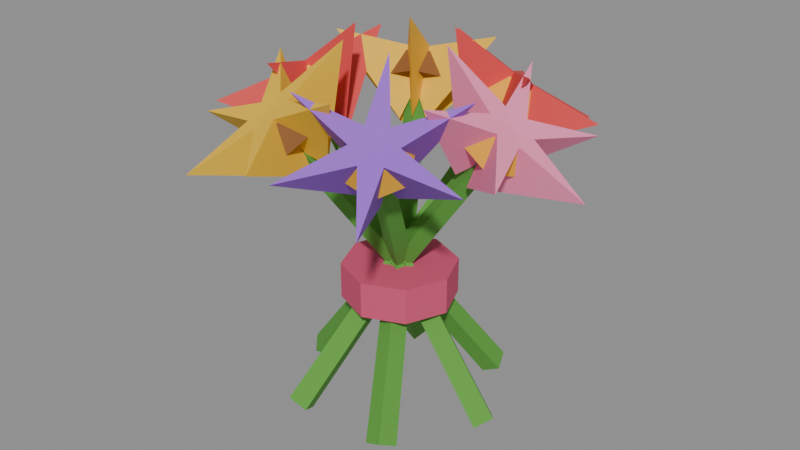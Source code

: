# Source: flowers-crop.blend  (saved by Blender 5.2.45; exported with 4.5.12 LTS)
import bpy
from mathutils import Matrix  # noqa: F401  (used for matrix-valued properties, if any)

bpy.ops.wm.read_factory_settings(use_empty=True)
scene = bpy.context.scene
scene.name = 'Scene'

# ---- collections
col_col_lowpoly = bpy.data.collections.new('COL_LowPoly'); scene.collection.children.link(col_col_lowpoly)

# ---- images (referenced by path relative to the original .blend; pixels are not part of the script)
import os
ASSET_DIR = os.environ.get("B2B_ASSET_DIR", "")  # directory of the original .blend (textures are referenced by path, not embedded)
HERE = os.path.dirname(os.path.abspath(__file__))  # packed textures are extracted next to this script under _unpacked/

def load_image(name, relpath, width, height, colorspace="sRGB"):
    """Load a texture the original file referenced (path relative to the .blend, or extracted next to this script)."""
    p = next((c for c in (os.path.join(HERE, relpath), os.path.join(ASSET_DIR, relpath)) if relpath and os.path.exists(c)), "")
    if p:
        img = bpy.data.images.load(p, check_existing=True)
        img.name = name
    else:  # same state as the original file: an image datablock whose file is absent (Cycles renders it pink)
        img = bpy.data.images.new(name, width, height)
        img.source = "FILE"
        img.filepath = "//" + (relpath or name)
    img.colorspace_settings.name = colorspace
    return img
img_flowers_crop_basecolor = load_image('flowers-crop_BaseColor', '_unpacked/flowers-crop_BaseColor.d7a97759.png', 128, 32, 'sRGB')
img_flowers_crop_maskmap = load_image('flowers-crop_MaskMap', '_unpacked/flowers-crop_MaskMap.5993ab4b.png', 128, 32, 'Non-Color')

# ---- materials (node trees are filled in below, after node groups)
mat_m_flowers_crop = bpy.data.materials.new('M_flowers-crop')

# ---- material node trees
mat_m_flowers_crop.use_nodes = True; mat_m_flowers_crop.node_tree.nodes.clear()
_N = mat_m_flowers_crop.node_tree.nodes; _L = mat_m_flowers_crop.node_tree.links
n0 = _N.new('ShaderNodeBsdfPrincipled'); n0.name = 'Principled BSDF'; n0.location = (-200, 100)
n0.inputs[10].default_value = 0.005
n1 = _N.new('ShaderNodeOutputMaterial'); n1.name = 'Material Output'; n1.location = (200, 100)
n2 = _N.new('ShaderNodeTexImage'); n2.name = 'Image Texture'; n2.location = (0, 0)
n2.image = img_flowers_crop_basecolor
n2.interpolation = 'Closest'
n3 = _N.new('ShaderNodeTexImage'); n3.name = 'Image Texture.001'; n3.location = (0, 0)
n3.image = img_flowers_crop_maskmap
n3.interpolation = 'Closest'
n4 = _N.new('ShaderNodeSeparateColor'); n4.name = 'Separate Color'; n4.location = (0, 0)
n5 = _N.new('ShaderNodeMath'); n5.name = 'Math'; n5.location = (0, 0)
n5.operation = 'SUBTRACT'
n5.inputs[0].default_value = 1.0
_L.new(n0.outputs[0], n1.inputs[0])
_L.new(n2.outputs[0], n0.inputs[0])
_L.new(n3.outputs[0], n4.inputs[0])
_L.new(n4.outputs[0], n0.inputs[1])
_L.new(n3.outputs[1], n5.inputs[1])
_L.new(n5.outputs[0], n0.inputs[2])
n1.is_active_output = True

# ---- meshes
me_flowers_crop = bpy.data.meshes.new('flowers-crop')
me_flowers_crop.from_pydata([(0.08867, 9.902e-10, 0.0), (0.1, -0.014, 0.008229), (0.1113, -9.902e-10, 0.01646), (0.1, 0.014, 0.008229), (-0.1079, 1.818e-08, 0.2774), (-0.09985, -0.01, 0.2833), (-0.09176, 1.676e-08, 0.2892), (-0.09985, 0.01, 0.2833), (-0.1257, 1.973e-08, 0.2645), (-0.1128, -0.02771, 0.2739), (-0.0869, -0.02771, 0.2927), (-0.07396, 1.521e-08, 0.3021), (-0.0869, 0.02771, 0.2927), (-0.1128, 0.02771, 0.2739), (-0.1334, 2.04e-08, 0.2886), (-0.1237, -0.02078, 0.2957), (-0.1042, -0.02078, 0.3098), (-0.09454, 1.701e-08, 0.3168), (-0.1042, 0.02078, 0.3098), (-0.1237, 0.02078, 0.2957), (-0.08826, 1.646e-08, 0.2426), (-0.11, -0.01425, 0.3097), (-0.11, 0.01425, 0.3097), (-0.1884, 2.521e-08, 0.2595), (-0.08239, -0.01258, 0.2469), (-0.103, -0.000834, 0.3148), (-0.123, 0.01341, 0.3003), (-0.1538, -0.07413, 0.2847), (-0.07064, -0.01258, 0.2554), (-0.1089, 0.01341, 0.3105), (-0.1288, -0.000834, 0.296), (-0.08451, -0.07413, 0.335), (-0.06476, 1.313e-08, 0.2597), (-0.1218, 0.01425, 0.3012), (-0.1218, -0.01425, 0.3012), (-0.04989, 5.62e-09, 0.3602), (-0.07064, 0.01258, 0.2554), (-0.1288, 0.0008341, 0.296), (-0.1089, -0.01341, 0.3105), (-0.08451, 0.07413, 0.335), (-0.08239, 0.01258, 0.2469), (-0.123, -0.01341, 0.3003), (-0.103, 0.0008341, 0.3148), (-0.1538, 0.07413, 0.2847), (0.04434, 0.07679, 0.0), (0.06212, 0.0796, 0.008229), (0.05566, 0.09641, 0.01646), (0.03788, 0.0936, 0.008229), (-0.05397, -0.09348, 0.2774), (-0.04126, -0.09147, 0.2833), (-0.04588, -0.07946, 0.2892), (-0.05858, -0.08147, 0.2833), (-0.06287, -0.1089, 0.2645), (-0.0324, -0.1115, 0.2739), (-0.01945, -0.08912, 0.2927), (-0.03698, -0.06405, 0.3021), (-0.06745, -0.0614, 0.2927), (-0.0804, -0.08382, 0.2739), (-0.06669, -0.1155, 0.2886), (-0.04383, -0.1175, 0.2957), (-0.03412, -0.1007, 0.3098), (-0.04727, -0.08187, 0.3168), (-0.07012, -0.07989, 0.3098), (-0.07983, -0.0967, 0.2957), (-0.04413, -0.07644, 0.2426), (-0.04269, -0.1024, 0.3097), (-0.06736, -0.08818, 0.3097), (-0.09419, -0.1631, 0.2595), (-0.0303, -0.07764, 0.2469), (-0.05078, -0.08962, 0.3148), (-0.0731, -0.09979, 0.3003), (-0.01268, -0.1702, 0.2847), (-0.02443, -0.06746, 0.2554), (-0.06605, -0.08759, 0.3105), (-0.0637, -0.112, 0.296), (0.02194, -0.1103, 0.335), (-0.03238, -0.05609, 0.2597), (-0.07324, -0.09836, 0.3012), (-0.04856, -0.1126, 0.3012), (-0.02494, -0.0432, 0.3602), (-0.04621, -0.05488, 0.2554), (-0.06514, -0.1112, 0.296), (-0.04282, -0.101, 0.3105), (-0.1065, -0.03612, 0.335), (-0.05209, -0.06506, 0.2469), (-0.04987, -0.1132, 0.3003), (-0.05222, -0.08879, 0.3148), (-0.1411, -0.09609, 0.2847), (-0.04434, 0.07679, 0.0), (-0.03788, 0.0936, 0.008229), (-0.05566, 0.09641, 0.01646), (-0.06212, 0.0796, 0.008229), (0.05397, -0.09348, 0.2774), (0.05858, -0.08147, 0.2833), (0.04588, -0.07946, 0.2892), (0.04126, -0.09147, 0.2833), (0.06287, -0.1089, 0.2645), (0.0804, -0.08382, 0.2739), (0.06745, -0.0614, 0.2927), (0.03698, -0.06405, 0.3021), (0.01945, -0.08912, 0.2927), (0.0324, -0.1115, 0.2739), (0.06669, -0.1155, 0.2886), (0.07983, -0.0967, 0.2957), (0.07012, -0.07989, 0.3098), (0.04727, -0.08187, 0.3168), (0.03412, -0.1007, 0.3098), (0.04383, -0.1175, 0.2957), (0.04413, -0.07644, 0.2426), (0.06736, -0.08818, 0.3097), (0.04269, -0.1024, 0.3097), (0.09419, -0.1631, 0.2595), (0.05209, -0.06506, 0.2469), (0.05222, -0.08879, 0.3148), (0.04987, -0.1132, 0.3003), (0.1411, -0.09609, 0.2847), (0.04621, -0.05488, 0.2554), (0.04282, -0.101, 0.3105), (0.06514, -0.1112, 0.296), (0.1065, -0.03612, 0.335), (0.03238, -0.05609, 0.2597), (0.04856, -0.1126, 0.3012), (0.07324, -0.09836, 0.3012), (0.02494, -0.0432, 0.3602), (0.02443, -0.06746, 0.2554), (0.0637, -0.112, 0.296), (0.06605, -0.08759, 0.3105), (-0.02194, -0.1103, 0.335), (0.0303, -0.07764, 0.2469), (0.0731, -0.09979, 0.3003), (0.05078, -0.08962, 0.3148), (0.01268, -0.1702, 0.2847), (-0.08867, 1.225e-17, 0.0), (-0.1, 0.014, 0.008229), (-0.1113, 1.396e-17, 0.01646), (-0.1, -0.014, 0.008229), (0.1079, 1.225e-17, 0.2774), (0.09985, 0.01, 0.2833), (0.09176, 1.347e-17, 0.2892), (0.09985, -0.01, 0.2833), (0.1257, 1.225e-17, 0.2645), (0.1128, 0.02771, 0.2739), (0.0869, 0.02771, 0.2927), (0.07396, 1.617e-17, 0.3021), (0.0869, -0.02771, 0.2927), (0.1128, -0.02771, 0.2739), (0.1334, 1.225e-17, 0.2886), (0.1237, 0.02078, 0.2957), (0.1042, 0.02078, 0.3098), (0.09454, 1.519e-17, 0.3168), (0.1042, -0.02078, 0.3098), (0.1237, -0.02078, 0.2957), (0.08826, 1.225e-17, 0.2426), (0.11, 0.01425, 0.3097), (0.11, -0.01425, 0.3097), (0.1884, 1.225e-17, 0.2595), (0.08239, 0.01258, 0.2469), (0.103, 0.0008341, 0.3148), (0.123, -0.01341, 0.3003), (0.1538, 0.07413, 0.2847), (0.07064, 0.01258, 0.2554), (0.1089, -0.01341, 0.3105), (0.1288, 0.0008341, 0.296), (0.08451, 0.07413, 0.335), (0.06476, 1.27e-09, 0.2597), (0.1218, -0.01425, 0.3012), (0.1218, 0.01425, 0.3012), (0.04989, 7.483e-09, 0.3602), (0.07064, -0.01258, 0.2554), (0.1288, -0.0008341, 0.296), (0.1089, 0.01341, 0.3105), (0.08451, -0.07413, 0.335), (0.08239, -0.01258, 0.2469), (0.123, 0.01341, 0.3003), (0.103, -0.0008341, 0.3148), (0.1538, -0.07413, 0.2847), (-0.04434, -0.07679, 0.0), (-0.06212, -0.0796, 0.008229), (-0.05566, -0.09641, 0.01646), (-0.03788, -0.0936, 0.008229), (0.05397, 0.09348, 0.2774), (0.04126, 0.09147, 0.2833), (0.04588, 0.07946, 0.2892), (0.05858, 0.08147, 0.2833), (0.06287, 0.1089, 0.2645), (0.0324, 0.1115, 0.2739), (0.01945, 0.08912, 0.2927), (0.03698, 0.06405, 0.3021), (0.06745, 0.0614, 0.2927), (0.0804, 0.08382, 0.2739), (0.06669, 0.1155, 0.2886), (0.04383, 0.1175, 0.2957), (0.03412, 0.1007, 0.3098), (0.04727, 0.08187, 0.3168), (0.07012, 0.07989, 0.3098), (0.07983, 0.0967, 0.2957), (0.04413, 0.07644, 0.2426), (0.04269, 0.1024, 0.3097), (0.06736, 0.08818, 0.3097), (0.09419, 0.1631, 0.2595), (0.0303, 0.07764, 0.2469), (0.05078, 0.08962, 0.3148), (0.0731, 0.09979, 0.3003), (0.01268, 0.1702, 0.2847), (0.02443, 0.06746, 0.2554), (0.06605, 0.08759, 0.3105), (0.0637, 0.112, 0.296), (-0.02194, 0.1103, 0.335), (0.03238, 0.05609, 0.2597), (0.07324, 0.09836, 0.3012), (0.04856, 0.1126, 0.3012), (0.02494, 0.0432, 0.3602), (0.04621, 0.05488, 0.2554), (0.06514, 0.1112, 0.296), (0.04282, 0.101, 0.3105), (0.1065, 0.03612, 0.335), (0.05209, 0.06506, 0.2469), (0.04987, 0.1132, 0.3003), (0.05222, 0.08879, 0.3148), (0.1411, 0.09609, 0.2847), (0.04434, -0.07679, 0.0), (0.03788, -0.0936, 0.008229), (0.05566, -0.09641, 0.01646), (0.06212, -0.0796, 0.008229), (-0.05397, 0.09348, 0.2774), (-0.05858, 0.08147, 0.2833), (-0.04588, 0.07946, 0.2892), (-0.04126, 0.09147, 0.2833), (-0.06287, 0.1089, 0.2645), (-0.0804, 0.08382, 0.2739), (-0.06745, 0.0614, 0.2927), (-0.03698, 0.06405, 0.3021), (-0.01945, 0.08912, 0.2927), (-0.0324, 0.1115, 0.2739), (-0.06669, 0.1155, 0.2886), (-0.07983, 0.0967, 0.2957), (-0.07012, 0.07989, 0.3098), (-0.04727, 0.08187, 0.3168), (-0.03412, 0.1007, 0.3098), (-0.04383, 0.1175, 0.2957), (-0.04413, 0.07644, 0.2426), (-0.06736, 0.08818, 0.3097), (-0.04269, 0.1024, 0.3097), (-0.09419, 0.1631, 0.2595), (-0.05209, 0.06506, 0.2469), (-0.05222, 0.08879, 0.3148), (-0.04987, 0.1132, 0.3003), (-0.1411, 0.09609, 0.2847), (-0.04621, 0.05488, 0.2554), (-0.04282, 0.101, 0.3105), (-0.06514, 0.1112, 0.296), (-0.1065, 0.03612, 0.335), (-0.03238, 0.05609, 0.2597), (-0.04856, 0.1126, 0.3012), (-0.07324, 0.09836, 0.3012), (-0.02494, 0.0432, 0.3602), (-0.02443, 0.06746, 0.2554), (-0.0637, 0.112, 0.296), (-0.06605, 0.08759, 0.3105), (0.02194, 0.1103, 0.335), (-0.0303, 0.07764, 0.2469), (-0.0731, 0.09979, 0.3003), (-0.05078, 0.08962, 0.3148), (-0.01268, 0.1702, 0.2847), (0.055, 0.0, 0.1082), (0.03889, 0.03889, 0.1082), (3.368e-18, 0.055, 0.1082), (-0.03889, 0.03889, 0.1082), (-0.055, 6.736e-18, 0.1082), (-0.03889, -0.03889, 0.1082), (-1.01e-17, -0.055, 0.1082), (0.03889, -0.03889, 0.1082), (0.055, 0.0, 0.1432), (0.03889, 0.03889, 0.1432), (3.368e-18, 0.055, 0.1432), (-0.03889, 0.03889, 0.1432), (-0.055, 6.736e-18, 0.1432), (-0.03889, -0.03889, 0.1432), (-1.01e-17, -0.055, 0.1432), (0.03889, -0.03889, 0.1432)], [], [(0, 1, 5, 4), (1, 2, 6, 5), (2, 3, 7, 6), (3, 0, 4, 7), (3, 2, 1, 0), (4, 5, 6, 7), (8, 9, 15, 14), (9, 10, 16, 15), (10, 11, 17, 16), (11, 12, 18, 17), (12, 13, 19, 18), (13, 8, 14, 19), (13, 12, 11, 10, 9, 8), (14, 15, 16, 17, 18, 19), (20, 21, 23), (21, 22, 23), (22, 20, 23), (22, 21, 20), (24, 25, 27), (25, 26, 27), (26, 24, 27), (26, 25, 24), (28, 29, 31), (29, 30, 31), (30, 28, 31), (30, 29, 28), (32, 33, 35), (33, 34, 35), (34, 32, 35), (34, 33, 32), (36, 37, 39), (37, 38, 39), (38, 36, 39), (38, 37, 36), (40, 41, 43), (41, 42, 43), (42, 40, 43), (42, 41, 40), (44, 45, 49, 48), (45, 46, 50, 49), (46, 47, 51, 50), (47, 44, 48, 51), (47, 46, 45, 44), (48, 49, 50, 51), (52, 53, 59, 58), (53, 54, 60, 59), (54, 55, 61, 60), (55, 56, 62, 61), (56, 57, 63, 62), (57, 52, 58, 63), (57, 56, 55, 54, 53, 52), (58, 59, 60, 61, 62, 63), (64, 65, 67), (65, 66, 67), (66, 64, 67), (66, 65, 64), (68, 69, 71), (69, 70, 71), (70, 68, 71), (70, 69, 68), (72, 73, 75), (73, 74, 75), (74, 72, 75), (74, 73, 72), (76, 77, 79), (77, 78, 79), (78, 76, 79), (78, 77, 76), (80, 81, 83), (81, 82, 83), (82, 80, 83), (82, 81, 80), (84, 85, 87), (85, 86, 87), (86, 84, 87), (86, 85, 84), (88, 89, 93, 92), (89, 90, 94, 93), (90, 91, 95, 94), (91, 88, 92, 95), (91, 90, 89, 88), (92, 93, 94, 95), (96, 97, 103, 102), (97, 98, 104, 103), (98, 99, 105, 104), (99, 100, 106, 105), (100, 101, 107, 106), (101, 96, 102, 107), (101, 100, 99, 98, 97, 96), (102, 103, 104, 105, 106, 107), (108, 109, 111), (109, 110, 111), (110, 108, 111), (110, 109, 108), (112, 113, 115), (113, 114, 115), (114, 112, 115), (114, 113, 112), (116, 117, 119), (117, 118, 119), (118, 116, 119), (118, 117, 116), (120, 121, 123), (121, 122, 123), (122, 120, 123), (122, 121, 120), (124, 125, 127), (125, 126, 127), (126, 124, 127), (126, 125, 124), (128, 129, 131), (129, 130, 131), (130, 128, 131), (130, 129, 128), (132, 133, 137, 136), (133, 134, 138, 137), (134, 135, 139, 138), (135, 132, 136, 139), (135, 134, 133, 132), (136, 137, 138, 139), (140, 141, 147, 146), (141, 142, 148, 147), (142, 143, 149, 148), (143, 144, 150, 149), (144, 145, 151, 150), (145, 140, 146, 151), (145, 144, 143, 142, 141, 140), (146, 147, 148, 149, 150, 151), (152, 153, 155), (153, 154, 155), (154, 152, 155), (154, 153, 152), (156, 157, 159), (157, 158, 159), (158, 156, 159), (158, 157, 156), (160, 161, 163), (161, 162, 163), (162, 160, 163), (162, 161, 160), (164, 165, 167), (165, 166, 167), (166, 164, 167), (166, 165, 164), (168, 169, 171), (169, 170, 171), (170, 168, 171), (170, 169, 168), (172, 173, 175), (173, 174, 175), (174, 172, 175), (174, 173, 172), (176, 177, 181, 180), (177, 178, 182, 181), (178, 179, 183, 182), (179, 176, 180, 183), (179, 178, 177, 176), (180, 181, 182, 183), (184, 185, 191, 190), (185, 186, 192, 191), (186, 187, 193, 192), (187, 188, 194, 193), (188, 189, 195, 194), (189, 184, 190, 195), (189, 188, 187, 186, 185, 184), (190, 191, 192, 193, 194, 195), (196, 197, 199), (197, 198, 199), (198, 196, 199), (198, 197, 196), (200, 201, 203), (201, 202, 203), (202, 200, 203), (202, 201, 200), (204, 205, 207), (205, 206, 207), (206, 204, 207), (206, 205, 204), (208, 209, 211), (209, 210, 211), (210, 208, 211), (210, 209, 208), (212, 213, 215), (213, 214, 215), (214, 212, 215), (214, 213, 212), (216, 217, 219), (217, 218, 219), (218, 216, 219), (218, 217, 216), (220, 221, 225, 224), (221, 222, 226, 225), (222, 223, 227, 226), (223, 220, 224, 227), (223, 222, 221, 220), (224, 225, 226, 227), (228, 229, 235, 234), (229, 230, 236, 235), (230, 231, 237, 236), (231, 232, 238, 237), (232, 233, 239, 238), (233, 228, 234, 239), (233, 232, 231, 230, 229, 228), (234, 235, 236, 237, 238, 239), (240, 241, 243), (241, 242, 243), (242, 240, 243), (242, 241, 240), (244, 245, 247), (245, 246, 247), (246, 244, 247), (246, 245, 244), (248, 249, 251), (249, 250, 251), (250, 248, 251), (250, 249, 248), (252, 253, 255), (253, 254, 255), (254, 252, 255), (254, 253, 252), (256, 257, 259), (257, 258, 259), (258, 256, 259), (258, 257, 256), (260, 261, 263), (261, 262, 263), (262, 260, 263), (262, 261, 260), (264, 265, 273, 272), (265, 266, 274, 273), (266, 267, 275, 274), (267, 268, 276, 275), (268, 269, 277, 276), (269, 270, 278, 277), (270, 271, 279, 278), (271, 264, 272, 279), (271, 270, 269, 268, 267, 266, 265, 264), (272, 273, 274, 275, 276, 277, 278, 279)])
_uv = me_flowers_crop.uv_layers.new(name='UVMap')
_uv.uv.foreach_set('vector', [0.1875, 0.75, 0.1875, 0.75, 0.1875, 0.75, 0.1875, 0.75, 0.1875, 0.75, 0.1875, 0.75, 0.1875, 0.75, 0.1875, 0.75, 0.1875, 0.75, 0.1875, 0.75, 0.1875, 0.75, 0.1875, 0.75, 0.1875, 0.75, 0.1875, 0.75, 0.1875, 0.75, 0.1875, 0.75, 0.1875, 0.75, 0.1875, 0.75, 0.1875, 0.75, 0.1875, 0.75, 0.1875, 0.75, 0.1875, 0.75, 0.1875, 0.75, 0.1875, 0.75, 0.0625, 0.25, 0.0625, 0.25, 0.0625, 0.25, 0.0625, 0.25, 0.0625, 0.25, 0.0625, 0.25, 0.0625, 0.25, 0.0625, 0.25, 0.0625, 0.25, 0.0625, 0.25, 0.0625, 0.25, 0.0625, 0.25, 0.0625, 0.25, 0.0625, 0.25, 0.0625, 0.25, 0.0625, 0.25, 0.0625, 0.25, 0.0625, 0.25, 0.0625, 0.25, 0.0625, 0.25, 0.0625, 0.25, 0.0625, 0.25, 0.0625, 0.25, 0.0625, 0.25, 0.0625, 0.25, 0.0625, 0.25, 0.0625, 0.25, 0.0625, 0.25, 0.0625, 0.25, 0.0625, 0.25, 0.0625, 0.25, 0.0625, 0.25, 0.0625, 0.25, 0.0625, 0.25, 0.0625, 0.25, 0.0625, 0.25, 0.5625, 0.75, 0.5625, 0.75, 0.5625, 0.75, 0.5625, 0.75, 0.5625, 0.75, 0.5625, 0.75, 0.5625, 0.75, 0.5625, 0.75, 0.5625, 0.75, 0.5625, 0.75, 0.5625, 0.75, 0.5625, 0.75, 0.5625, 0.75, 0.5625, 0.75, 0.5625, 0.75, 0.5625, 0.75, 0.5625, 0.75, 0.5625, 0.75, 0.5625, 0.75, 0.5625, 0.75, 0.5625, 0.75, 0.5625, 0.75, 0.5625, 0.75, 0.5625, 0.75, 0.5625, 0.75, 0.5625, 0.75, 0.5625, 0.75, 0.5625, 0.75, 0.5625, 0.75, 0.5625, 0.75, 0.5625, 0.75, 0.5625, 0.75, 0.5625, 0.75, 0.5625, 0.75, 0.5625, 0.75, 0.5625, 0.75, 0.5625, 0.75, 0.5625, 0.75, 0.5625, 0.75, 0.5625, 0.75, 0.5625, 0.75, 0.5625, 0.75, 0.5625, 0.75, 0.5625, 0.75, 0.5625, 0.75, 0.5625, 0.75, 0.5625, 0.75, 0.5625, 0.75, 0.5625, 0.75, 0.5625, 0.75, 0.5625, 0.75, 0.5625, 0.75, 0.5625, 0.75, 0.5625, 0.75, 0.5625, 0.75, 0.5625, 0.75, 0.5625, 0.75, 0.5625, 0.75, 0.5625, 0.75, 0.5625, 0.75, 0.5625, 0.75, 0.5625, 0.75, 0.5625, 0.75, 0.5625, 0.75, 0.5625, 0.75, 0.5625, 0.75, 0.5625, 0.75, 0.5625, 0.75, 0.5625, 0.75, 0.5625, 0.75, 0.5625, 0.75, 0.5625, 0.75, 0.1875, 0.75, 0.1875, 0.75, 0.1875, 0.75, 0.1875, 0.75, 0.1875, 0.75, 0.1875, 0.75, 0.1875, 0.75, 0.1875, 0.75, 0.1875, 0.75, 0.1875, 0.75, 0.1875, 0.75, 0.1875, 0.75, 0.1875, 0.75, 0.1875, 0.75, 0.1875, 0.75, 0.1875, 0.75, 0.1875, 0.75, 0.1875, 0.75, 0.1875, 0.75, 0.1875, 0.75, 0.1875, 0.75, 0.1875, 0.75, 0.1875, 0.75, 0.1875, 0.75, 0.1875, 0.25, 0.1875, 0.25, 0.1875, 0.25, 0.1875, 0.25, 0.1875, 0.25, 0.1875, 0.25, 0.1875, 0.25, 0.1875, 0.25, 0.1875, 0.25, 0.1875, 0.25, 0.1875, 0.25, 0.1875, 0.25, 0.1875, 0.25, 0.1875, 0.25, 0.1875, 0.25, 0.1875, 0.25, 0.1875, 0.25, 0.1875, 0.25, 0.1875, 0.25, 0.1875, 0.25, 0.1875, 0.25, 0.1875, 0.25, 0.1875, 0.25, 0.1875, 0.25, 0.1875, 0.25, 0.1875, 0.25, 0.1875, 0.25, 0.1875, 0.25, 0.1875, 0.25, 0.1875, 0.25, 0.1875, 0.25, 0.1875, 0.25, 0.1875, 0.25, 0.1875, 0.25, 0.1875, 0.25, 0.1875, 0.25, 0.6875, 0.75, 0.6875, 0.75, 0.6875, 0.75, 0.6875, 0.75, 0.6875, 0.75, 0.6875, 0.75, 0.6875, 0.75, 0.6875, 0.75, 0.6875, 0.75, 0.6875, 0.75, 0.6875, 0.75, 0.6875, 0.75, 0.6875, 0.75, 0.6875, 0.75, 0.6875, 0.75, 0.6875, 0.75, 0.6875, 0.75, 0.6875, 0.75, 0.6875, 0.75, 0.6875, 0.75, 0.6875, 0.75, 0.6875, 0.75, 0.6875, 0.75, 0.6875, 0.75, 0.6875, 0.75, 0.6875, 0.75, 0.6875, 0.75, 0.6875, 0.75, 0.6875, 0.75, 0.6875, 0.75, 0.6875, 0.75, 0.6875, 0.75, 0.6875, 0.75, 0.6875, 0.75, 0.6875, 0.75, 0.6875, 0.75, 0.6875, 0.75, 0.6875, 0.75, 0.6875, 0.75, 0.6875, 0.75, 0.6875, 0.75, 0.6875, 0.75, 0.6875, 0.75, 0.6875, 0.75, 0.6875, 0.75, 0.6875, 0.75, 0.6875, 0.75, 0.6875, 0.75, 0.6875, 0.75, 0.6875, 0.75, 0.6875, 0.75, 0.6875, 0.75, 0.6875, 0.75, 0.6875, 0.75, 0.6875, 0.75, 0.6875, 0.75, 0.6875, 0.75, 0.6875, 0.75, 0.6875, 0.75, 0.6875, 0.75, 0.6875, 0.75, 0.6875, 0.75, 0.6875, 0.75, 0.6875, 0.75, 0.6875, 0.75, 0.6875, 0.75, 0.6875, 0.75, 0.6875, 0.75, 0.6875, 0.75, 0.6875, 0.75, 0.6875, 0.75, 0.6875, 0.75, 0.1875, 0.75, 0.1875, 0.75, 0.1875, 0.75, 0.1875, 0.75, 0.1875, 0.75, 0.1875, 0.75, 0.1875, 0.75, 0.1875, 0.75, 0.1875, 0.75, 0.1875, 0.75, 0.1875, 0.75, 0.1875, 0.75, 0.1875, 0.75, 0.1875, 0.75, 0.1875, 0.75, 0.1875, 0.75, 0.1875, 0.75, 0.1875, 0.75, 0.1875, 0.75, 0.1875, 0.75, 0.1875, 0.75, 0.1875, 0.75, 0.1875, 0.75, 0.1875, 0.75, 0.0625, 0.25, 0.0625, 0.25, 0.0625, 0.25, 0.0625, 0.25, 0.0625, 0.25, 0.0625, 0.25, 0.0625, 0.25, 0.0625, 0.25, 0.0625, 0.25, 0.0625, 0.25, 0.0625, 0.25, 0.0625, 0.25, 0.0625, 0.25, 0.0625, 0.25, 0.0625, 0.25, 0.0625, 0.25, 0.0625, 0.25, 0.0625, 0.25, 0.0625, 0.25, 0.0625, 0.25, 0.0625, 0.25, 0.0625, 0.25, 0.0625, 0.25, 0.0625, 0.25, 0.0625, 0.25, 0.0625, 0.25, 0.0625, 0.25, 0.0625, 0.25, 0.0625, 0.25, 0.0625, 0.25, 0.0625, 0.25, 0.0625, 0.25, 0.0625, 0.25, 0.0625, 0.25, 0.0625, 0.25, 0.0625, 0.25, 0.8125, 0.75, 0.8125, 0.75, 0.8125, 0.75, 0.8125, 0.75, 0.8125, 0.75, 0.8125, 0.75, 0.8125, 0.75, 0.8125, 0.75, 0.8125, 0.75, 0.8125, 0.75, 0.8125, 0.75, 0.8125, 0.75, 0.8125, 0.75, 0.8125, 0.75, 0.8125, 0.75, 0.8125, 0.75, 0.8125, 0.75, 0.8125, 0.75, 0.8125, 0.75, 0.8125, 0.75, 0.8125, 0.75, 0.8125, 0.75, 0.8125, 0.75, 0.8125, 0.75, 0.8125, 0.75, 0.8125, 0.75, 0.8125, 0.75, 0.8125, 0.75, 0.8125, 0.75, 0.8125, 0.75, 0.8125, 0.75, 0.8125, 0.75, 0.8125, 0.75, 0.8125, 0.75, 0.8125, 0.75, 0.8125, 0.75, 0.8125, 0.75, 0.8125, 0.75, 0.8125, 0.75, 0.8125, 0.75, 0.8125, 0.75, 0.8125, 0.75, 0.8125, 0.75, 0.8125, 0.75, 0.8125, 0.75, 0.8125, 0.75, 0.8125, 0.75, 0.8125, 0.75, 0.8125, 0.75, 0.8125, 0.75, 0.8125, 0.75, 0.8125, 0.75, 0.8125, 0.75, 0.8125, 0.75, 0.8125, 0.75, 0.8125, 0.75, 0.8125, 0.75, 0.8125, 0.75, 0.8125, 0.75, 0.8125, 0.75, 0.8125, 0.75, 0.8125, 0.75, 0.8125, 0.75, 0.8125, 0.75, 0.8125, 0.75, 0.8125, 0.75, 0.8125, 0.75, 0.8125, 0.75, 0.8125, 0.75, 0.8125, 0.75, 0.8125, 0.75, 0.8125, 0.75, 0.1875, 0.75, 0.1875, 0.75, 0.1875, 0.75, 0.1875, 0.75, 0.1875, 0.75, 0.1875, 0.75, 0.1875, 0.75, 0.1875, 0.75, 0.1875, 0.75, 0.1875, 0.75, 0.1875, 0.75, 0.1875, 0.75, 0.1875, 0.75, 0.1875, 0.75, 0.1875, 0.75, 0.1875, 0.75, 0.1875, 0.75, 0.1875, 0.75, 0.1875, 0.75, 0.1875, 0.75, 0.1875, 0.75, 0.1875, 0.75, 0.1875, 0.75, 0.1875, 0.75, 0.0625, 0.25, 0.0625, 0.25, 0.0625, 0.25, 0.0625, 0.25, 0.0625, 0.25, 0.0625, 0.25, 0.0625, 0.25, 0.0625, 0.25, 0.0625, 0.25, 0.0625, 0.25, 0.0625, 0.25, 0.0625, 0.25, 0.0625, 0.25, 0.0625, 0.25, 0.0625, 0.25, 0.0625, 0.25, 0.0625, 0.25, 0.0625, 0.25, 0.0625, 0.25, 0.0625, 0.25, 0.0625, 0.25, 0.0625, 0.25, 0.0625, 0.25, 0.0625, 0.25, 0.0625, 0.25, 0.0625, 0.25, 0.0625, 0.25, 0.0625, 0.25, 0.0625, 0.25, 0.0625, 0.25, 0.0625, 0.25, 0.0625, 0.25, 0.0625, 0.25, 0.0625, 0.25, 0.0625, 0.25, 0.0625, 0.25, 0.9375, 0.75, 0.9375, 0.75, 0.9375, 0.75, 0.9375, 0.75, 0.9375, 0.75, 0.9375, 0.75, 0.9375, 0.75, 0.9375, 0.75, 0.9375, 0.75, 0.9375, 0.75, 0.9375, 0.75, 0.9375, 0.75, 0.9375, 0.75, 0.9375, 0.75, 0.9375, 0.75, 0.9375, 0.75, 0.9375, 0.75, 0.9375, 0.75, 0.9375, 0.75, 0.9375, 0.75, 0.9375, 0.75, 0.9375, 0.75, 0.9375, 0.75, 0.9375, 0.75, 0.9375, 0.75, 0.9375, 0.75, 0.9375, 0.75, 0.9375, 0.75, 0.9375, 0.75, 0.9375, 0.75, 0.9375, 0.75, 0.9375, 0.75, 0.9375, 0.75, 0.9375, 0.75, 0.9375, 0.75, 0.9375, 0.75, 0.9375, 0.75, 0.9375, 0.75, 0.9375, 0.75, 0.9375, 0.75, 0.9375, 0.75, 0.9375, 0.75, 0.9375, 0.75, 0.9375, 0.75, 0.9375, 0.75, 0.9375, 0.75, 0.9375, 0.75, 0.9375, 0.75, 0.9375, 0.75, 0.9375, 0.75, 0.9375, 0.75, 0.9375, 0.75, 0.9375, 0.75, 0.9375, 0.75, 0.9375, 0.75, 0.9375, 0.75, 0.9375, 0.75, 0.9375, 0.75, 0.9375, 0.75, 0.9375, 0.75, 0.9375, 0.75, 0.9375, 0.75, 0.9375, 0.75, 0.9375, 0.75, 0.9375, 0.75, 0.9375, 0.75, 0.9375, 0.75, 0.9375, 0.75, 0.9375, 0.75, 0.9375, 0.75, 0.9375, 0.75, 0.9375, 0.75, 0.1875, 0.75, 0.1875, 0.75, 0.1875, 0.75, 0.1875, 0.75, 0.1875, 0.75, 0.1875, 0.75, 0.1875, 0.75, 0.1875, 0.75, 0.1875, 0.75, 0.1875, 0.75, 0.1875, 0.75, 0.1875, 0.75, 0.1875, 0.75, 0.1875, 0.75, 0.1875, 0.75, 0.1875, 0.75, 0.1875, 0.75, 0.1875, 0.75, 0.1875, 0.75, 0.1875, 0.75, 0.1875, 0.75, 0.1875, 0.75, 0.1875, 0.75, 0.1875, 0.75, 0.0625, 0.25, 0.0625, 0.25, 0.0625, 0.25, 0.0625, 0.25, 0.0625, 0.25, 0.0625, 0.25, 0.0625, 0.25, 0.0625, 0.25, 0.0625, 0.25, 0.0625, 0.25, 0.0625, 0.25, 0.0625, 0.25, 0.0625, 0.25, 0.0625, 0.25, 0.0625, 0.25, 0.0625, 0.25, 0.0625, 0.25, 0.0625, 0.25, 0.0625, 0.25, 0.0625, 0.25, 0.0625, 0.25, 0.0625, 0.25, 0.0625, 0.25, 0.0625, 0.25, 0.0625, 0.25, 0.0625, 0.25, 0.0625, 0.25, 0.0625, 0.25, 0.0625, 0.25, 0.0625, 0.25, 0.0625, 0.25, 0.0625, 0.25, 0.0625, 0.25, 0.0625, 0.25, 0.0625, 0.25, 0.0625, 0.25, 0.5625, 0.75, 0.5625, 0.75, 0.5625, 0.75, 0.5625, 0.75, 0.5625, 0.75, 0.5625, 0.75, 0.5625, 0.75, 0.5625, 0.75, 0.5625, 0.75, 0.5625, 0.75, 0.5625, 0.75, 0.5625, 0.75, 0.5625, 0.75, 0.5625, 0.75, 0.5625, 0.75, 0.5625, 0.75, 0.5625, 0.75, 0.5625, 0.75, 0.5625, 0.75, 0.5625, 0.75, 0.5625, 0.75, 0.5625, 0.75, 0.5625, 0.75, 0.5625, 0.75, 0.5625, 0.75, 0.5625, 0.75, 0.5625, 0.75, 0.5625, 0.75, 0.5625, 0.75, 0.5625, 0.75, 0.5625, 0.75, 0.5625, 0.75, 0.5625, 0.75, 0.5625, 0.75, 0.5625, 0.75, 0.5625, 0.75, 0.5625, 0.75, 0.5625, 0.75, 0.5625, 0.75, 0.5625, 0.75, 0.5625, 0.75, 0.5625, 0.75, 0.5625, 0.75, 0.5625, 0.75, 0.5625, 0.75, 0.5625, 0.75, 0.5625, 0.75, 0.5625, 0.75, 0.5625, 0.75, 0.5625, 0.75, 0.5625, 0.75, 0.5625, 0.75, 0.5625, 0.75, 0.5625, 0.75, 0.5625, 0.75, 0.5625, 0.75, 0.5625, 0.75, 0.5625, 0.75, 0.5625, 0.75, 0.5625, 0.75, 0.5625, 0.75, 0.5625, 0.75, 0.5625, 0.75, 0.5625, 0.75, 0.5625, 0.75, 0.5625, 0.75, 0.5625, 0.75, 0.5625, 0.75, 0.5625, 0.75, 0.5625, 0.75, 0.5625, 0.75, 0.5625, 0.75, 0.1875, 0.75, 0.1875, 0.75, 0.1875, 0.75, 0.1875, 0.75, 0.1875, 0.75, 0.1875, 0.75, 0.1875, 0.75, 0.1875, 0.75, 0.1875, 0.75, 0.1875, 0.75, 0.1875, 0.75, 0.1875, 0.75, 0.1875, 0.75, 0.1875, 0.75, 0.1875, 0.75, 0.1875, 0.75, 0.1875, 0.75, 0.1875, 0.75, 0.1875, 0.75, 0.1875, 0.75, 0.1875, 0.75, 0.1875, 0.75, 0.1875, 0.75, 0.1875, 0.75, 0.1875, 0.25, 0.1875, 0.25, 0.1875, 0.25, 0.1875, 0.25, 0.1875, 0.25, 0.1875, 0.25, 0.1875, 0.25, 0.1875, 0.25, 0.1875, 0.25, 0.1875, 0.25, 0.1875, 0.25, 0.1875, 0.25, 0.1875, 0.25, 0.1875, 0.25, 0.1875, 0.25, 0.1875, 0.25, 0.1875, 0.25, 0.1875, 0.25, 0.1875, 0.25, 0.1875, 0.25, 0.1875, 0.25, 0.1875, 0.25, 0.1875, 0.25, 0.1875, 0.25, 0.1875, 0.25, 0.1875, 0.25, 0.1875, 0.25, 0.1875, 0.25, 0.1875, 0.25, 0.1875, 0.25, 0.1875, 0.25, 0.1875, 0.25, 0.1875, 0.25, 0.1875, 0.25, 0.1875, 0.25, 0.1875, 0.25, 0.6875, 0.75, 0.6875, 0.75, 0.6875, 0.75, 0.6875, 0.75, 0.6875, 0.75, 0.6875, 0.75, 0.6875, 0.75, 0.6875, 0.75, 0.6875, 0.75, 0.6875, 0.75, 0.6875, 0.75, 0.6875, 0.75, 0.6875, 0.75, 0.6875, 0.75, 0.6875, 0.75, 0.6875, 0.75, 0.6875, 0.75, 0.6875, 0.75, 0.6875, 0.75, 0.6875, 0.75, 0.6875, 0.75, 0.6875, 0.75, 0.6875, 0.75, 0.6875, 0.75, 0.6875, 0.75, 0.6875, 0.75, 0.6875, 0.75, 0.6875, 0.75, 0.6875, 0.75, 0.6875, 0.75, 0.6875, 0.75, 0.6875, 0.75, 0.6875, 0.75, 0.6875, 0.75, 0.6875, 0.75, 0.6875, 0.75, 0.6875, 0.75, 0.6875, 0.75, 0.6875, 0.75, 0.6875, 0.75, 0.6875, 0.75, 0.6875, 0.75, 0.6875, 0.75, 0.6875, 0.75, 0.6875, 0.75, 0.6875, 0.75, 0.6875, 0.75, 0.6875, 0.75, 0.6875, 0.75, 0.6875, 0.75, 0.6875, 0.75, 0.6875, 0.75, 0.6875, 0.75, 0.6875, 0.75, 0.6875, 0.75, 0.6875, 0.75, 0.6875, 0.75, 0.6875, 0.75, 0.6875, 0.75, 0.6875, 0.75, 0.6875, 0.75, 0.6875, 0.75, 0.6875, 0.75, 0.6875, 0.75, 0.6875, 0.75, 0.6875, 0.75, 0.6875, 0.75, 0.6875, 0.75, 0.6875, 0.75, 0.6875, 0.75, 0.6875, 0.75, 0.6875, 0.75, 0.3125, 0.25, 0.3125, 0.25, 0.3125, 0.25, 0.3125, 0.25, 0.3125, 0.25, 0.3125, 0.25, 0.3125, 0.25, 0.3125, 0.25, 0.3125, 0.25, 0.3125, 0.25, 0.3125, 0.25, 0.3125, 0.25, 0.3125, 0.25, 0.3125, 0.25, 0.3125, 0.25, 0.3125, 0.25, 0.3125, 0.25, 0.3125, 0.25, 0.3125, 0.25, 0.3125, 0.25, 0.3125, 0.25, 0.3125, 0.25, 0.3125, 0.25, 0.3125, 0.25, 0.3125, 0.25, 0.3125, 0.25, 0.3125, 0.25, 0.3125, 0.25, 0.3125, 0.25, 0.3125, 0.25, 0.3125, 0.25, 0.3125, 0.25, 0.3125, 0.25, 0.3125, 0.25, 0.3125, 0.25, 0.3125, 0.25, 0.3125, 0.25, 0.3125, 0.25, 0.3125, 0.25, 0.3125, 0.25, 0.3125, 0.25, 0.3125, 0.25, 0.3125, 0.25, 0.3125, 0.25, 0.3125, 0.25, 0.3125, 0.25, 0.3125, 0.25, 0.3125, 0.25])
me_flowers_crop.materials.append(mat_m_flowers_crop)
me_flowers_crop.update()

# ---- objects
ob_flowers_crop = bpy.data.objects.new('flowers-crop', me_flowers_crop)

# ---- transforms, parenting, visibility, modifiers, constraints
ob_flowers_crop.location = (0.0, 0.0, 0.0)

# ---- collection membership
col_col_lowpoly.objects.link(ob_flowers_crop)

# ---- scene / render settings (as saved in the file)
scene.frame_start = 1; scene.frame_end = 250; scene.frame_set(1)
scene.render.engine = 'BLENDER_EEVEE_NEXT'
scene.render.bake_bias = 0.0
scene.render.bake_samples = 0
scene.render.compositor_device = 'GPU'
scene.eevee.use_volume_custom_range = False
scene.eevee.fast_gi_thickness_near = 0.1
scene.eevee.fast_gi_thickness_far = 0.0
scene.eevee.ray_tracing_options.screen_trace_thickness = 0.1
bpy.context.view_layer.update()

# ---- added for rendering (the .blend has no active camera and no usable light): camera, sun + grey world if the file has none
cam_auto = bpy.data.cameras.new('AutoCamera')
cam_auto.lens = 50.0
cam_auto.sensor_width = 36.0
cam_auto.clip_end = 1000.0
ob_auto_camera = bpy.data.objects.new('AutoCamera', cam_auto)
scene.collection.objects.link(ob_auto_camera)
ob_auto_camera.location = (0.575992, -0.691191, 0.640869)
ob_auto_camera.rotation_euler = (1.09748, -7.21219e-08, 0.694738)
scene.camera = ob_auto_camera
light_auto_sun = bpy.data.lights.new('AutoSun', 'SUN')
light_auto_sun.energy = 3.0
light_auto_sun.angle = 0.0523599
ob_auto_sun = bpy.data.objects.new('AutoSun', light_auto_sun)
scene.collection.objects.link(ob_auto_sun)
ob_auto_sun.rotation_euler = (0.872665, 0.174533, 0.523599)
if scene.world is None:
    world_auto = bpy.data.worlds.new('AutoWorld')
    world_auto.color = (0.3, 0.3, 0.3)
    scene.world = world_auto
bpy.context.view_layer.update()
